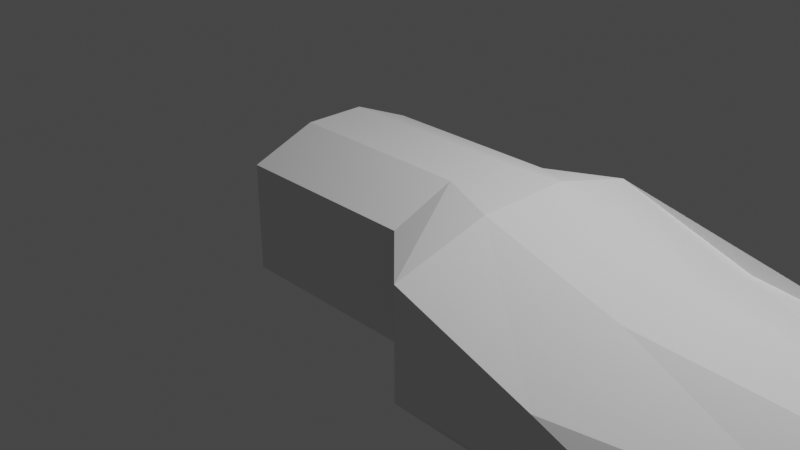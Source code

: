 # Source: mano.blend  (saved by Blender 2.91.10; exported with 4.5.12 LTS)
import bpy
from mathutils import Matrix  # noqa: F401  (used for matrix-valued properties, if any)

bpy.ops.wm.read_factory_settings(use_empty=True)
scene = bpy.context.scene
scene.name = 'Scene'

# ---- collections
col_collection = bpy.data.collections.new('Collection'); scene.collection.children.link(col_collection)

# ---- world
world_world = bpy.data.worlds.new('World'); scene.world = world_world
world_world.use_nodes = True; world_world.node_tree.nodes.clear()
_N = world_world.node_tree.nodes; _L = world_world.node_tree.links
n0 = _N.new('ShaderNodeOutputWorld'); n0.name = 'World Output'; n0.location = (300, 300)
n1 = _N.new('ShaderNodeBackground'); n1.name = 'Background'; n1.location = (10, 300)
n1.inputs[0].default_value = (0.05088, 0.05088, 0.05088, 1.0)
_L.new(n1.outputs[0], n0.inputs[0])
n0.is_active_output = True
world_world.color = (0.05088, 0.05088, 0.05088)
world_world.use_sun_shadow = False
world_world.sun_shadow_jitter_overblur = 0.0

# ---- cameras
cam_camera = bpy.data.cameras.new('Camera')
cam_camera.clip_end = 100.0
cam_camera.ortho_scale = 7.314

# ---- lights
light_light = bpy.data.lights.new('Light', 'POINT')
light_light.transmission_factor = 0.0
light_light.energy = 1000.0
light_light.shadow_soft_size = 0.1
light_light.shadow_maximum_resolution = 0.006
light_light.use_absolute_resolution = True

# ---- meshes
me_cube_001 = bpy.data.meshes.new('Cube.001')
me_cube_001.from_pydata([(-1.0, -1.0, -1.0), (-1.0, -1.0, 1.0), (-1.0, 1.0, -1.0), (-1.0, 1.0, 1.0), (1.0, -1.0, -1.0), (1.0, -1.0, 1.0), (1.0, 1.0, -1.0), (1.0, 1.0, 1.0), (-1.0, 0.3615, -1.463), (-1.0, -0.3052, -1.463), (-1.0, -0.3052, 1.463), (-1.0, 0.3615, 1.463), (1.0, -0.3052, -1.463), (1.0, 0.3615, -1.463), (1.0, 0.3615, 1.463), (1.0, -0.3052, 1.463), (1.697, 1.375, 1.0), (1.697, 1.375, -1.0), (1.697, 0.4084, -1.463), (1.697, -0.6012, 1.463), (1.697, -1.653, 1.0), (1.697, -1.653, -1.0), (1.697, -0.6012, -1.463), (1.697, 0.4084, 1.463), (3.167, 1.382, 0.1682), (3.167, 1.382, -0.9621), (3.167, 0.4107, -1.5), (3.167, -0.6033, 0.7065), (3.167, -1.66, 0.1682), (3.167, -1.66, -0.9621), (3.167, -0.6033, -1.5), (3.167, 0.4107, 0.7065), (4.823, 1.379, -0.1242), (4.823, 1.379, -1.053), (3.603, -1.65, -0.1242), (3.603, -1.65, -1.053), (5.119, 0.7829, 0.1617), (5.119, 0.7829, -1.339), (5.119, 0.2018, -1.515), (5.119, -0.405, 0.3384), (5.119, -1.037, -0.1242), (5.119, -1.037, -1.053), (5.119, -0.405, -1.515), (5.119, 0.2018, 0.3384), (4.823, 1.379, -0.1242), (4.823, 1.379, -1.053), (5.119, 0.7829, 0.1617), (5.119, 0.7829, -1.339), (4.891, 1.404, -0.1242), (4.891, 1.404, -1.053), (5.051, 0.7578, 0.1617), (5.051, 0.7578, -1.339), (5.119, -0.405, 0.3384), (5.119, -1.037, -0.1242), (5.119, -1.037, -1.053), (5.119, -0.405, -1.515), (6.589, -0.3421, -1.323), (6.589, 0.1389, -1.323), (6.589, 0.1389, 0.1463), (6.589, -0.3421, 0.1463), (6.32, 0.7365, 0.0419), (6.32, 0.7365, -1.219), (6.32, 0.2482, -1.367), (6.32, 0.2482, 0.1904), (5.765, 1.353, -0.1967), (5.765, 1.353, -0.9802), (5.9, 0.8084, 0.04448), (5.9, 0.8084, -1.221), (5.119, -0.405, 0.3384), (5.119, -1.037, -0.1242), (5.119, -1.037, -1.053), (5.119, -0.405, -1.515), (6.213, -0.4019, 0.1983), (6.213, -0.9388, -0.1943), (6.213, -0.9388, -0.9826), (6.213, -0.4019, -1.375), (7.078, -0.3903, 0.08331), (7.078, -0.8487, -0.2519), (7.078, -0.8487, -0.925), (7.078, -0.3903, -1.26), (7.841, -0.4105, -0.05052), (7.841, -0.7776, -0.319), (7.841, -0.7776, -0.858), (7.841, -0.4105, -1.126), (7.466, -0.3137, -1.236), (7.466, 0.1105, -1.236), (7.466, 0.1105, 0.05955), (7.466, -0.3137, 0.05955), (8.238, -0.2605, -1.074), (8.238, 0.0572, -1.074), (8.238, 0.0572, -0.1032), (8.238, -0.2605, -0.1032), (7.359, 0.707, -0.03438), (7.359, 0.707, -1.143), (7.359, 0.2777, -1.273), (7.359, 0.2777, 0.09617), (7.942, 0.6457, -0.1926), (7.942, 0.6457, -0.9843), (7.942, 0.339, -1.078), (7.942, 0.339, -0.09934), (5.765, 1.353, -0.1967), (5.765, 1.353, -0.9802), (5.9, 0.8084, 0.04448), (5.9, 0.8084, -1.221), (6.22, 1.289, -0.1941), (6.22, 1.289, -0.8695), (6.336, 0.819, 0.01383), (6.336, 0.819, -1.077), (7.04, 1.186, -0.1765), (7.04, 1.186, -0.7296), (7.135, 0.8012, -0.006324), (7.135, 0.8012, -0.8998)], [], [(8, 11, 3, 2), (2, 3, 7, 6), (15, 5, 20, 19), (4, 5, 1, 0), (9, 12, 4, 0), (15, 10, 1, 5), (7, 3, 11, 14), (14, 11, 10, 15), (2, 6, 13, 8), (8, 13, 12, 9), (14, 15, 19, 23), (4, 12, 22, 21), (0, 1, 10, 9), (9, 10, 11, 8), (19, 20, 28, 27), (21, 22, 30, 29), (16, 23, 31, 24), (12, 13, 18, 22), (6, 7, 16, 17), (5, 4, 21, 20), (7, 14, 23, 16), (13, 6, 17, 18), (21, 29, 41, 35), (29, 30, 42, 41), (20, 21, 35, 34), (25, 17, 33, 37), (23, 19, 27, 31), (22, 18, 26, 30), (31, 27, 39, 43), (18, 17, 25, 26), (40, 41, 54, 53), (38, 37, 61, 62), (38, 43, 58, 57), (37, 33, 45, 47), (34, 35, 41, 40), (17, 16, 32, 33), (26, 25, 37, 38), (30, 26, 38, 42), (28, 20, 34, 40), (27, 28, 40, 39), (16, 24, 36, 32), (24, 31, 43, 36), (46, 47, 51, 50), (32, 36, 46, 44), (33, 32, 44, 45), (36, 37, 47, 46), (51, 49, 65, 67), (45, 44, 48, 49), (47, 45, 49, 51), (44, 46, 50, 48), (54, 55, 71, 70), (41, 42, 55, 54), (39, 40, 53, 52), (42, 39, 52, 55), (57, 58, 86, 85), (39, 42, 56, 59), (43, 39, 59, 58), (42, 38, 57, 56), (63, 62, 94, 95), (43, 38, 62, 63), (36, 43, 63, 60), (37, 36, 60, 61), (66, 67, 103, 102), (48, 50, 66, 64), (50, 51, 67, 66), (49, 48, 64, 65), (68, 69, 73, 72), (52, 53, 69, 68), (55, 52, 68, 71), (53, 54, 70, 69), (75, 72, 76, 79), (71, 68, 72, 75), (69, 70, 74, 73), (70, 71, 75, 74), (78, 79, 83, 82), (73, 74, 78, 77), (74, 75, 79, 78), (72, 73, 77, 76), (83, 80, 81, 82), (76, 77, 81, 80), (79, 76, 80, 83), (77, 78, 82, 81), (86, 87, 91, 90), (56, 57, 85, 84), (59, 56, 84, 87), (58, 59, 87, 86), (89, 90, 91, 88), (85, 86, 90, 89), (84, 85, 89, 88), (87, 84, 88, 91), (95, 94, 98, 99), (62, 61, 93, 94), (60, 63, 95, 92), (61, 60, 92, 93), (97, 96, 99, 98), (94, 93, 97, 98), (92, 95, 99, 96), (93, 92, 96, 97), (102, 103, 107, 106), (65, 64, 100, 101), (67, 65, 101, 103), (64, 66, 102, 100), (107, 105, 109, 111), (101, 100, 104, 105), (103, 101, 105, 107), (100, 102, 106, 104), (109, 108, 110, 111), (104, 106, 110, 108), (106, 107, 111, 110), (105, 104, 108, 109)])
_uv = me_cube_001.uv_layers.new(name='UVMap')
_uv.uv.foreach_set('vector', [0.375, 0.1702, 0.625, 0.1702, 0.625, 0.25, 0.375, 0.25, 0.375, 0.25, 0.625, 0.25, 0.625, 0.5, 0.375, 0.5, 0.625, 0.6631, 0.625, 0.75, 0.625, 0.75, 0.625, 0.6631, 0.375, 0.75, 0.625, 0.75, 0.625, 1.0, 0.375, 1.0, 0.125, 0.6631, 0.375, 0.6631, 0.375, 0.75, 0.125, 0.75, 0.625, 0.6631, 0.875, 0.6631, 0.875, 0.75, 0.625, 0.75, 0.625, 0.5, 0.875, 0.5, 0.875, 0.5798, 0.625, 0.5798, 0.625, 0.5798, 0.875, 0.5798, 0.875, 0.6631, 0.625, 0.6631, 0.125, 0.5, 0.375, 0.5, 0.375, 0.5798, 0.125, 0.5798, 0.125, 0.5798, 0.375, 0.5798, 0.375, 0.6631, 0.125, 0.6631, 0.625, 0.5798, 0.625, 0.6631, 0.625, 0.6631, 0.625, 0.5798, 0.375, 0.75, 0.375, 0.6631, 0.375, 0.6631, 0.375, 0.75, 0.375, 0.0, 0.625, 0.0, 0.625, 0.08685, 0.375, 0.08685, 0.375, 0.08685, 0.625, 0.08685, 0.625, 0.1702, 0.375, 0.1702, 0.625, 0.6631, 0.625, 0.75, 0.625, 0.75, 0.625, 0.6631, 0.375, 0.75, 0.375, 0.6631, 0.375, 0.6631, 0.375, 0.75, 0.625, 0.5, 0.625, 0.5798, 0.625, 0.5798, 0.625, 0.5, 0.375, 0.6631, 0.375, 0.5798, 0.375, 0.5798, 0.375, 0.6631, 0.375, 0.5, 0.625, 0.5, 0.625, 0.5, 0.375, 0.5, 0.625, 0.75, 0.375, 0.75, 0.375, 0.75, 0.625, 0.75, 0.625, 0.5, 0.625, 0.5798, 0.625, 0.5798, 0.625, 0.5, 0.375, 0.5798, 0.375, 0.5, 0.375, 0.5, 0.375, 0.5798, 0.375, 0.75, 0.375, 0.75, 0.375, 0.75, 0.375, 0.75, 0.375, 0.75, 0.375, 0.6631, 0.375, 0.6631, 0.375, 0.75, 0.625, 0.75, 0.375, 0.75, 0.375, 0.75, 0.625, 0.75, 0.375, 0.5, 0.375, 0.5, 0.375, 0.5, 0.375, 0.5, 0.625, 0.5798, 0.625, 0.6631, 0.625, 0.6631, 0.625, 0.5798, 0.375, 0.6631, 0.375, 0.5798, 0.375, 0.5798, 0.375, 0.6631, 0.625, 0.5798, 0.625, 0.6631, 0.625, 0.6631, 0.625, 0.5798, 0.375, 0.5798, 0.375, 0.5, 0.375, 0.5, 0.375, 0.5798, 0.625, 0.75, 0.375, 0.75, 0.375, 0.75, 0.625, 0.75, 0.375, 0.5798, 0.375, 0.5, 0.375, 0.5, 0.375, 0.5798, 0.375, 0.5798, 0.625, 0.5798, 0.625, 0.5798, 0.375, 0.5798, 0.375, 0.5, 0.375, 0.5, 0.375, 0.5, 0.375, 0.5, 0.625, 0.75, 0.375, 0.75, 0.375, 0.75, 0.625, 0.75, 0.375, 0.5, 0.625, 0.5, 0.625, 0.5, 0.375, 0.5, 0.375, 0.5798, 0.375, 0.5, 0.375, 0.5, 0.375, 0.5798, 0.375, 0.6631, 0.375, 0.5798, 0.375, 0.5798, 0.375, 0.6631, 0.625, 0.75, 0.625, 0.75, 0.625, 0.75, 0.625, 0.75, 0.625, 0.6631, 0.625, 0.75, 0.625, 0.75, 0.625, 0.6631, 0.625, 0.5, 0.625, 0.5, 0.625, 0.5, 0.625, 0.5, 0.625, 0.5, 0.625, 0.5798, 0.625, 0.5798, 0.625, 0.5, 0.625, 0.5, 0.375, 0.5, 0.375, 0.5, 0.625, 0.5, 0.625, 0.5, 0.625, 0.5, 0.625, 0.5, 0.625, 0.5, 0.375, 0.5, 0.625, 0.5, 0.625, 0.5, 0.375, 0.5, 0.625, 0.5, 0.375, 0.5, 0.375, 0.5, 0.625, 0.5, 0.375, 0.5, 0.375, 0.5, 0.375, 0.5, 0.375, 0.5, 0.375, 0.5, 0.625, 0.5, 0.625, 0.5, 0.375, 0.5, 0.375, 0.5, 0.375, 0.5, 0.375, 0.5, 0.375, 0.5, 0.625, 0.5, 0.625, 0.5, 0.625, 0.5, 0.625, 0.5, 0.375, 0.75, 0.375, 0.6631, 0.375, 0.6631, 0.375, 0.75, 0.375, 0.75, 0.375, 0.6631, 0.375, 0.6631, 0.375, 0.75, 0.625, 0.6631, 0.625, 0.75, 0.625, 0.75, 0.625, 0.6631, 0.375, 0.6631, 0.625, 0.6631, 0.625, 0.6631, 0.375, 0.6631, 0.375, 0.5798, 0.625, 0.5798, 0.625, 0.5798, 0.375, 0.5798, 0.625, 0.6631, 0.375, 0.6631, 0.375, 0.6631, 0.625, 0.6631, 0.625, 0.5798, 0.625, 0.6631, 0.625, 0.6631, 0.625, 0.5798, 0.375, 0.6631, 0.375, 0.5798, 0.375, 0.5798, 0.375, 0.6631, 0.625, 0.5798, 0.375, 0.5798, 0.375, 0.5798, 0.625, 0.5798, 0.625, 0.5798, 0.375, 0.5798, 0.375, 0.5798, 0.625, 0.5798, 0.625, 0.5, 0.625, 0.5798, 0.625, 0.5798, 0.625, 0.5, 0.375, 0.5, 0.625, 0.5, 0.625, 0.5, 0.375, 0.5, 0.625, 0.5, 0.375, 0.5, 0.375, 0.5, 0.625, 0.5, 0.625, 0.5, 0.625, 0.5, 0.625, 0.5, 0.625, 0.5, 0.625, 0.5, 0.375, 0.5, 0.375, 0.5, 0.625, 0.5, 0.375, 0.5, 0.625, 0.5, 0.625, 0.5, 0.375, 0.5, 0.625, 0.6631, 0.625, 0.75, 0.625, 0.75, 0.625, 0.6631, 0.625, 0.6631, 0.625, 0.75, 0.625, 0.75, 0.625, 0.6631, 0.375, 0.6631, 0.625, 0.6631, 0.625, 0.6631, 0.375, 0.6631, 0.625, 0.75, 0.375, 0.75, 0.375, 0.75, 0.625, 0.75, 0.375, 0.6631, 0.625, 0.6631, 0.625, 0.6631, 0.375, 0.6631, 0.375, 0.6631, 0.625, 0.6631, 0.625, 0.6631, 0.375, 0.6631, 0.625, 0.75, 0.375, 0.75, 0.375, 0.75, 0.625, 0.75, 0.375, 0.75, 0.375, 0.6631, 0.375, 0.6631, 0.375, 0.75, 0.375, 0.75, 0.375, 0.6631, 0.375, 0.6631, 0.375, 0.75, 0.625, 0.75, 0.375, 0.75, 0.375, 0.75, 0.625, 0.75, 0.375, 0.75, 0.375, 0.6631, 0.375, 0.6631, 0.375, 0.75, 0.625, 0.6631, 0.625, 0.75, 0.625, 0.75, 0.625, 0.6631, 0.375, 0.6631, 0.625, 0.6631, 0.625, 0.75, 0.375, 0.75, 0.625, 0.6631, 0.625, 0.75, 0.625, 0.75, 0.625, 0.6631, 0.375, 0.6631, 0.625, 0.6631, 0.625, 0.6631, 0.375, 0.6631, 0.625, 0.75, 0.375, 0.75, 0.375, 0.75, 0.625, 0.75, 0.625, 0.5798, 0.625, 0.6631, 0.625, 0.6631, 0.625, 0.5798, 0.375, 0.6631, 0.375, 0.5798, 0.375, 0.5798, 0.375, 0.6631, 0.625, 0.6631, 0.375, 0.6631, 0.375, 0.6631, 0.625, 0.6631, 0.625, 0.5798, 0.625, 0.6631, 0.625, 0.6631, 0.625, 0.5798, 0.375, 0.5798, 0.625, 0.5798, 0.625, 0.6631, 0.375, 0.6631, 0.375, 0.5798, 0.625, 0.5798, 0.625, 0.5798, 0.375, 0.5798, 0.375, 0.6631, 0.375, 0.5798, 0.375, 0.5798, 0.375, 0.6631, 0.625, 0.6631, 0.375, 0.6631, 0.375, 0.6631, 0.625, 0.6631, 0.625, 0.5798, 0.375, 0.5798, 0.375, 0.5798, 0.625, 0.5798, 0.375, 0.5798, 0.375, 0.5, 0.375, 0.5, 0.375, 0.5798, 0.625, 0.5, 0.625, 0.5798, 0.625, 0.5798, 0.625, 0.5, 0.375, 0.5, 0.625, 0.5, 0.625, 0.5, 0.375, 0.5, 0.375, 0.5, 0.625, 0.5, 0.625, 0.5798, 0.375, 0.5798, 0.375, 0.5798, 0.375, 0.5, 0.375, 0.5, 0.375, 0.5798, 0.625, 0.5, 0.625, 0.5798, 0.625, 0.5798, 0.625, 0.5, 0.375, 0.5, 0.625, 0.5, 0.625, 0.5, 0.375, 0.5, 0.625, 0.5, 0.375, 0.5, 0.375, 0.5, 0.625, 0.5, 0.375, 0.5, 0.625, 0.5, 0.625, 0.5, 0.375, 0.5, 0.375, 0.5, 0.375, 0.5, 0.375, 0.5, 0.375, 0.5, 0.625, 0.5, 0.625, 0.5, 0.625, 0.5, 0.625, 0.5, 0.375, 0.5, 0.375, 0.5, 0.375, 0.5, 0.375, 0.5, 0.375, 0.5, 0.625, 0.5, 0.625, 0.5, 0.375, 0.5, 0.375, 0.5, 0.375, 0.5, 0.375, 0.5, 0.375, 0.5, 0.625, 0.5, 0.625, 0.5, 0.625, 0.5, 0.625, 0.5, 0.375, 0.5, 0.625, 0.5, 0.625, 0.5, 0.375, 0.5, 0.625, 0.5, 0.625, 0.5, 0.625, 0.5, 0.625, 0.5, 0.625, 0.5, 0.375, 0.5, 0.375, 0.5, 0.625, 0.5, 0.375, 0.5, 0.625, 0.5, 0.625, 0.5, 0.375, 0.5])
me_cube_001.use_remesh_fix_poles = True
me_cube_001.use_remesh_preserve_attributes = False
me_cube_001.use_mirror_z = True
me_cube_001.use_mirror_vertex_groups = False
me_cube_001.update()

# ---- objects
ob_light = bpy.data.objects.new('Light', light_light)
ob_camera = bpy.data.objects.new('Camera', cam_camera)
ob_cube = bpy.data.objects.new('Cube', me_cube_001)

# ---- transforms, parenting, visibility, modifiers, constraints
ob_light.location = (4.076, 1.005, 5.904)
ob_light.rotation_euler = (0.6503, 0.05522, 1.866)
ob_light.lock_rotations_4d = False
ob_light.empty_display_type = 'ARROWS'
ob_light.color = (0.0, 0.0, 0.0, 0.0)
ob_light.lineart.crease_threshold = 0.0
ob_camera.location = (7.359, -6.926, 4.958)
ob_camera.rotation_euler = (1.109, 0.0, 0.8149)
ob_camera.lock_rotations_4d = False
ob_camera.empty_display_type = 'ARROWS'
ob_camera.color = (0.0, 0.0, 0.0, 0.0)
ob_camera.display_type = 'WIRE'
ob_camera.lineart.crease_threshold = 0.0
ob_cube.location = (0.0, 0.0, 0.0)
ob_cube.scale = (1.0, 1.0, 0.5752)
ob_cube.lineart.crease_threshold = 0.0
ob_cube.use_mesh_mirror_z = True

# ---- collection membership
col_collection.objects.link(ob_light)
col_collection.objects.link(ob_camera)
col_collection.objects.link(ob_cube)

# ---- scene / render settings (as saved in the file)
scene.camera = ob_camera
scene.frame_start = 1; scene.frame_end = 250; scene.frame_set(1)
scene.render.engine = 'BLENDER_EEVEE_NEXT'
scene.cycles.use_denoising = False
scene.cycles.samples = 128
scene.cycles.sampling_pattern = 'TABULATED_SOBOL'
scene.cycles.use_adaptive_sampling = False
scene.cycles.use_light_tree = False
scene.view_settings.view_transform = 'Filmic'
bpy.context.view_layer.update()
